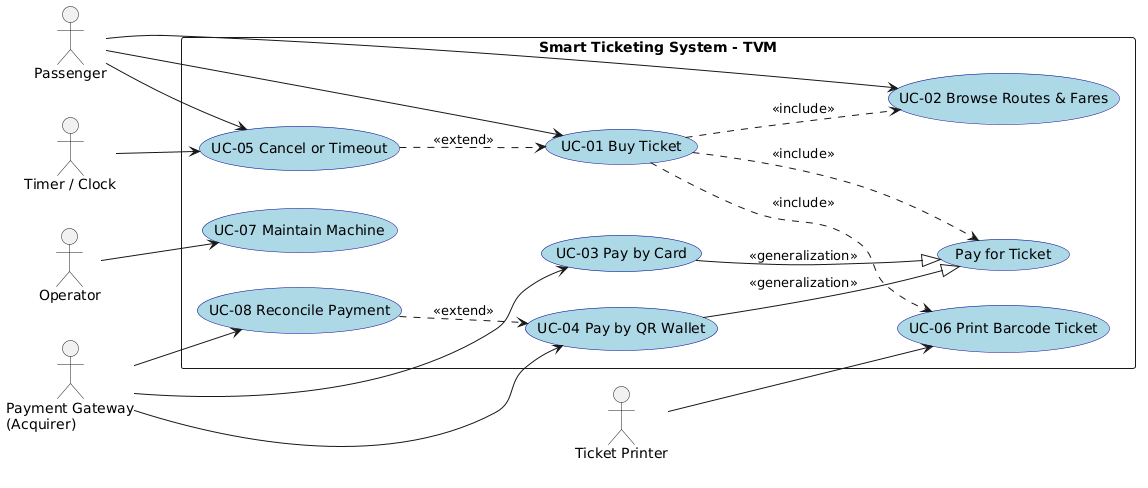

The diagram above was rendered by PlantUML. Its source (embedded in the PNG):
@startuml
left to right direction
skinparam packageStyle rectangle
skinparam usecase {
  BackgroundColor LightBlue
  BorderColor DarkBlue
}

actor Passenger
actor Operator
actor "Payment Gateway\n(Acquirer)" as Gateway
actor "Timer / Clock" as Timer
actor "Ticket Printer" as Printer

rectangle "Smart Ticketing System - TVM" {
  usecase "UC-01 Buy Ticket" as UC1
  usecase "UC-02 Browse Routes & Fares" as UC2
  usecase "UC-03 Pay by Card" as UC3
  usecase "UC-04 Pay by QR Wallet" as UC4
  usecase "UC-05 Cancel or Timeout" as UC5
  usecase "UC-06 Print Barcode Ticket" as UC6
  usecase "UC-07 Maintain Machine" as UC7
  usecase "UC-08 Reconcile Payment" as UC8
  
  usecase "Pay for Ticket" as PayAbstract
}

' Actor Associations
Passenger --> UC1
Passenger --> UC2
Passenger --> UC5
Operator --> UC7
Timer --> UC5
Gateway --> UC3
Gateway --> UC4
Gateway --> UC8
Printer --> UC6

' Include Relationships (Bắt buộc)
UC1 ..> UC2 : <<include>>
UC1 ..> UC6 : <<include>>
UC1 ..> PayAbstract : <<include>>

' Generalization (Kế thừa)
UC3 --|> PayAbstract : <<generalization>>
UC4 --|> PayAbstract : <<generalization>>

' Extend Relationships (Tùy chọn / Điều kiện)
UC5 ..> UC1 : <<extend>>
UC8 ..> UC4 : <<extend>>
@enduml